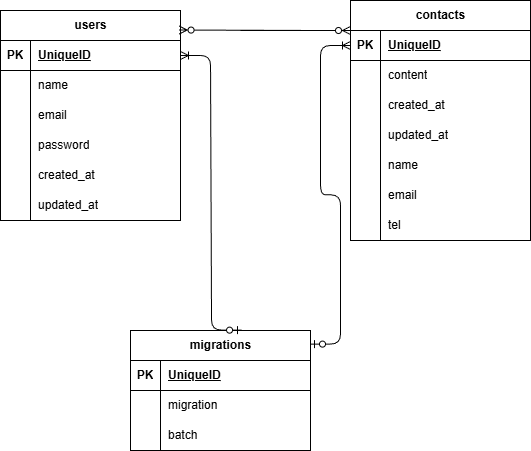

The diagram above was exported from draw.io. Its source (the exported page's mxGraphModel, read from the mxfile embedded in the PNG):
<mxGraphModel dx="998" dy="659" grid="1" gridSize="10" guides="1" tooltips="1" connect="1" arrows="1" fold="1" page="1" pageScale="1" pageWidth="827" pageHeight="1169" math="0" shadow="0">
  <root>
    <mxCell id="0" />
    <mxCell id="1" parent="0" />
    <mxCell id="2" value="contacts" style="shape=table;startSize=30;container=1;collapsible=1;childLayout=tableLayout;fixedRows=1;rowLines=0;fontStyle=1;align=center;resizeLast=1;html=1;" vertex="1" parent="1">
      <mxGeometry x="350" y="20" width="180" height="240" as="geometry" />
    </mxCell>
    <mxCell id="3" value="" style="shape=tableRow;horizontal=0;startSize=0;swimlaneHead=0;swimlaneBody=0;fillColor=none;collapsible=0;dropTarget=0;points=[[0,0.5],[1,0.5]];portConstraint=eastwest;top=0;left=0;right=0;bottom=1;" vertex="1" parent="2">
      <mxGeometry y="30" width="180" height="30" as="geometry" />
    </mxCell>
    <mxCell id="4" value="PK" style="shape=partialRectangle;connectable=0;fillColor=none;top=0;left=0;bottom=0;right=0;fontStyle=1;overflow=hidden;whiteSpace=wrap;html=1;" vertex="1" parent="3">
      <mxGeometry width="30" height="30" as="geometry">
        <mxRectangle width="30" height="30" as="alternateBounds" />
      </mxGeometry>
    </mxCell>
    <mxCell id="5" value="UniqueID" style="shape=partialRectangle;connectable=0;fillColor=none;top=0;left=0;bottom=0;right=0;align=left;spacingLeft=6;fontStyle=5;overflow=hidden;whiteSpace=wrap;html=1;" vertex="1" parent="3">
      <mxGeometry x="30" width="150" height="30" as="geometry">
        <mxRectangle width="150" height="30" as="alternateBounds" />
      </mxGeometry>
    </mxCell>
    <mxCell id="6" value="" style="shape=tableRow;horizontal=0;startSize=0;swimlaneHead=0;swimlaneBody=0;fillColor=none;collapsible=0;dropTarget=0;points=[[0,0.5],[1,0.5]];portConstraint=eastwest;top=0;left=0;right=0;bottom=0;" vertex="1" parent="2">
      <mxGeometry y="60" width="180" height="30" as="geometry" />
    </mxCell>
    <mxCell id="7" value="" style="shape=partialRectangle;connectable=0;fillColor=none;top=0;left=0;bottom=0;right=0;editable=1;overflow=hidden;whiteSpace=wrap;html=1;" vertex="1" parent="6">
      <mxGeometry width="30" height="30" as="geometry">
        <mxRectangle width="30" height="30" as="alternateBounds" />
      </mxGeometry>
    </mxCell>
    <mxCell id="8" value="content" style="shape=partialRectangle;connectable=0;fillColor=none;top=0;left=0;bottom=0;right=0;align=left;spacingLeft=6;overflow=hidden;whiteSpace=wrap;html=1;" vertex="1" parent="6">
      <mxGeometry x="30" width="150" height="30" as="geometry">
        <mxRectangle width="150" height="30" as="alternateBounds" />
      </mxGeometry>
    </mxCell>
    <mxCell id="9" value="" style="shape=tableRow;horizontal=0;startSize=0;swimlaneHead=0;swimlaneBody=0;fillColor=none;collapsible=0;dropTarget=0;points=[[0,0.5],[1,0.5]];portConstraint=eastwest;top=0;left=0;right=0;bottom=0;" vertex="1" parent="2">
      <mxGeometry y="90" width="180" height="30" as="geometry" />
    </mxCell>
    <mxCell id="10" value="" style="shape=partialRectangle;connectable=0;fillColor=none;top=0;left=0;bottom=0;right=0;editable=1;overflow=hidden;whiteSpace=wrap;html=1;" vertex="1" parent="9">
      <mxGeometry width="30" height="30" as="geometry">
        <mxRectangle width="30" height="30" as="alternateBounds" />
      </mxGeometry>
    </mxCell>
    <mxCell id="11" value="created_at" style="shape=partialRectangle;connectable=0;fillColor=none;top=0;left=0;bottom=0;right=0;align=left;spacingLeft=6;overflow=hidden;whiteSpace=wrap;html=1;" vertex="1" parent="9">
      <mxGeometry x="30" width="150" height="30" as="geometry">
        <mxRectangle width="150" height="30" as="alternateBounds" />
      </mxGeometry>
    </mxCell>
    <mxCell id="12" value="" style="shape=tableRow;horizontal=0;startSize=0;swimlaneHead=0;swimlaneBody=0;fillColor=none;collapsible=0;dropTarget=0;points=[[0,0.5],[1,0.5]];portConstraint=eastwest;top=0;left=0;right=0;bottom=0;" vertex="1" parent="2">
      <mxGeometry y="120" width="180" height="30" as="geometry" />
    </mxCell>
    <mxCell id="13" value="" style="shape=partialRectangle;connectable=0;fillColor=none;top=0;left=0;bottom=0;right=0;editable=1;overflow=hidden;whiteSpace=wrap;html=1;" vertex="1" parent="12">
      <mxGeometry width="30" height="30" as="geometry">
        <mxRectangle width="30" height="30" as="alternateBounds" />
      </mxGeometry>
    </mxCell>
    <mxCell id="14" value="updated_at" style="shape=partialRectangle;connectable=0;fillColor=none;top=0;left=0;bottom=0;right=0;align=left;spacingLeft=6;overflow=hidden;whiteSpace=wrap;html=1;" vertex="1" parent="12">
      <mxGeometry x="30" width="150" height="30" as="geometry">
        <mxRectangle width="150" height="30" as="alternateBounds" />
      </mxGeometry>
    </mxCell>
    <mxCell id="43" style="shape=tableRow;horizontal=0;startSize=0;swimlaneHead=0;swimlaneBody=0;fillColor=none;collapsible=0;dropTarget=0;points=[[0,0.5],[1,0.5]];portConstraint=eastwest;top=0;left=0;right=0;bottom=0;" vertex="1" parent="2">
      <mxGeometry y="150" width="180" height="30" as="geometry" />
    </mxCell>
    <mxCell id="44" style="shape=partialRectangle;connectable=0;fillColor=none;top=0;left=0;bottom=0;right=0;editable=1;overflow=hidden;whiteSpace=wrap;html=1;" vertex="1" parent="43">
      <mxGeometry width="30" height="30" as="geometry">
        <mxRectangle width="30" height="30" as="alternateBounds" />
      </mxGeometry>
    </mxCell>
    <mxCell id="45" value="name" style="shape=partialRectangle;connectable=0;fillColor=none;top=0;left=0;bottom=0;right=0;align=left;spacingLeft=6;overflow=hidden;whiteSpace=wrap;html=1;" vertex="1" parent="43">
      <mxGeometry x="30" width="150" height="30" as="geometry">
        <mxRectangle width="150" height="30" as="alternateBounds" />
      </mxGeometry>
    </mxCell>
    <mxCell id="46" style="shape=tableRow;horizontal=0;startSize=0;swimlaneHead=0;swimlaneBody=0;fillColor=none;collapsible=0;dropTarget=0;points=[[0,0.5],[1,0.5]];portConstraint=eastwest;top=0;left=0;right=0;bottom=0;" vertex="1" parent="2">
      <mxGeometry y="180" width="180" height="30" as="geometry" />
    </mxCell>
    <mxCell id="47" style="shape=partialRectangle;connectable=0;fillColor=none;top=0;left=0;bottom=0;right=0;editable=1;overflow=hidden;whiteSpace=wrap;html=1;" vertex="1" parent="46">
      <mxGeometry width="30" height="30" as="geometry">
        <mxRectangle width="30" height="30" as="alternateBounds" />
      </mxGeometry>
    </mxCell>
    <mxCell id="48" value="email" style="shape=partialRectangle;connectable=0;fillColor=none;top=0;left=0;bottom=0;right=0;align=left;spacingLeft=6;overflow=hidden;whiteSpace=wrap;html=1;" vertex="1" parent="46">
      <mxGeometry x="30" width="150" height="30" as="geometry">
        <mxRectangle width="150" height="30" as="alternateBounds" />
      </mxGeometry>
    </mxCell>
    <mxCell id="49" style="shape=tableRow;horizontal=0;startSize=0;swimlaneHead=0;swimlaneBody=0;fillColor=none;collapsible=0;dropTarget=0;points=[[0,0.5],[1,0.5]];portConstraint=eastwest;top=0;left=0;right=0;bottom=0;" vertex="1" parent="2">
      <mxGeometry y="210" width="180" height="30" as="geometry" />
    </mxCell>
    <mxCell id="50" style="shape=partialRectangle;connectable=0;fillColor=none;top=0;left=0;bottom=0;right=0;editable=1;overflow=hidden;whiteSpace=wrap;html=1;" vertex="1" parent="49">
      <mxGeometry width="30" height="30" as="geometry">
        <mxRectangle width="30" height="30" as="alternateBounds" />
      </mxGeometry>
    </mxCell>
    <mxCell id="51" value="tel" style="shape=partialRectangle;connectable=0;fillColor=none;top=0;left=0;bottom=0;right=0;align=left;spacingLeft=6;overflow=hidden;whiteSpace=wrap;html=1;" vertex="1" parent="49">
      <mxGeometry x="30" width="150" height="30" as="geometry">
        <mxRectangle width="150" height="30" as="alternateBounds" />
      </mxGeometry>
    </mxCell>
    <mxCell id="52" value="migrations" style="shape=table;startSize=30;container=1;collapsible=1;childLayout=tableLayout;fixedRows=1;rowLines=0;fontStyle=1;align=center;resizeLast=1;html=1;" vertex="1" parent="1">
      <mxGeometry x="130" y="350" width="180" height="120" as="geometry" />
    </mxCell>
    <mxCell id="53" value="" style="shape=tableRow;horizontal=0;startSize=0;swimlaneHead=0;swimlaneBody=0;fillColor=none;collapsible=0;dropTarget=0;points=[[0,0.5],[1,0.5]];portConstraint=eastwest;top=0;left=0;right=0;bottom=1;" vertex="1" parent="52">
      <mxGeometry y="30" width="180" height="30" as="geometry" />
    </mxCell>
    <mxCell id="54" value="PK" style="shape=partialRectangle;connectable=0;fillColor=none;top=0;left=0;bottom=0;right=0;fontStyle=1;overflow=hidden;whiteSpace=wrap;html=1;" vertex="1" parent="53">
      <mxGeometry width="30" height="30" as="geometry">
        <mxRectangle width="30" height="30" as="alternateBounds" />
      </mxGeometry>
    </mxCell>
    <mxCell id="55" value="UniqueID" style="shape=partialRectangle;connectable=0;fillColor=none;top=0;left=0;bottom=0;right=0;align=left;spacingLeft=6;fontStyle=5;overflow=hidden;whiteSpace=wrap;html=1;" vertex="1" parent="53">
      <mxGeometry x="30" width="150" height="30" as="geometry">
        <mxRectangle width="150" height="30" as="alternateBounds" />
      </mxGeometry>
    </mxCell>
    <mxCell id="56" value="" style="shape=tableRow;horizontal=0;startSize=0;swimlaneHead=0;swimlaneBody=0;fillColor=none;collapsible=0;dropTarget=0;points=[[0,0.5],[1,0.5]];portConstraint=eastwest;top=0;left=0;right=0;bottom=0;" vertex="1" parent="52">
      <mxGeometry y="60" width="180" height="30" as="geometry" />
    </mxCell>
    <mxCell id="57" value="" style="shape=partialRectangle;connectable=0;fillColor=none;top=0;left=0;bottom=0;right=0;editable=1;overflow=hidden;whiteSpace=wrap;html=1;" vertex="1" parent="56">
      <mxGeometry width="30" height="30" as="geometry">
        <mxRectangle width="30" height="30" as="alternateBounds" />
      </mxGeometry>
    </mxCell>
    <mxCell id="58" value="migration" style="shape=partialRectangle;connectable=0;fillColor=none;top=0;left=0;bottom=0;right=0;align=left;spacingLeft=6;overflow=hidden;whiteSpace=wrap;html=1;" vertex="1" parent="56">
      <mxGeometry x="30" width="150" height="30" as="geometry">
        <mxRectangle width="150" height="30" as="alternateBounds" />
      </mxGeometry>
    </mxCell>
    <mxCell id="59" value="" style="shape=tableRow;horizontal=0;startSize=0;swimlaneHead=0;swimlaneBody=0;fillColor=none;collapsible=0;dropTarget=0;points=[[0,0.5],[1,0.5]];portConstraint=eastwest;top=0;left=0;right=0;bottom=0;" vertex="1" parent="52">
      <mxGeometry y="90" width="180" height="30" as="geometry" />
    </mxCell>
    <mxCell id="60" value="" style="shape=partialRectangle;connectable=0;fillColor=none;top=0;left=0;bottom=0;right=0;editable=1;overflow=hidden;whiteSpace=wrap;html=1;" vertex="1" parent="59">
      <mxGeometry width="30" height="30" as="geometry">
        <mxRectangle width="30" height="30" as="alternateBounds" />
      </mxGeometry>
    </mxCell>
    <mxCell id="61" value="batch" style="shape=partialRectangle;connectable=0;fillColor=none;top=0;left=0;bottom=0;right=0;align=left;spacingLeft=6;overflow=hidden;whiteSpace=wrap;html=1;" vertex="1" parent="59">
      <mxGeometry x="30" width="150" height="30" as="geometry">
        <mxRectangle width="150" height="30" as="alternateBounds" />
      </mxGeometry>
    </mxCell>
    <mxCell id="65" value="users" style="shape=table;startSize=30;container=1;collapsible=1;childLayout=tableLayout;fixedRows=1;rowLines=0;fontStyle=1;align=center;resizeLast=1;html=1;" vertex="1" parent="1">
      <mxGeometry y="30" width="180" height="210" as="geometry" />
    </mxCell>
    <mxCell id="66" value="" style="shape=tableRow;horizontal=0;startSize=0;swimlaneHead=0;swimlaneBody=0;fillColor=none;collapsible=0;dropTarget=0;points=[[0,0.5],[1,0.5]];portConstraint=eastwest;top=0;left=0;right=0;bottom=1;" vertex="1" parent="65">
      <mxGeometry y="30" width="180" height="30" as="geometry" />
    </mxCell>
    <mxCell id="67" value="PK" style="shape=partialRectangle;connectable=0;fillColor=none;top=0;left=0;bottom=0;right=0;fontStyle=1;overflow=hidden;whiteSpace=wrap;html=1;" vertex="1" parent="66">
      <mxGeometry width="30" height="30" as="geometry">
        <mxRectangle width="30" height="30" as="alternateBounds" />
      </mxGeometry>
    </mxCell>
    <mxCell id="68" value="UniqueID" style="shape=partialRectangle;connectable=0;fillColor=none;top=0;left=0;bottom=0;right=0;align=left;spacingLeft=6;fontStyle=5;overflow=hidden;whiteSpace=wrap;html=1;" vertex="1" parent="66">
      <mxGeometry x="30" width="150" height="30" as="geometry">
        <mxRectangle width="150" height="30" as="alternateBounds" />
      </mxGeometry>
    </mxCell>
    <mxCell id="69" value="" style="shape=tableRow;horizontal=0;startSize=0;swimlaneHead=0;swimlaneBody=0;fillColor=none;collapsible=0;dropTarget=0;points=[[0,0.5],[1,0.5]];portConstraint=eastwest;top=0;left=0;right=0;bottom=0;" vertex="1" parent="65">
      <mxGeometry y="60" width="180" height="30" as="geometry" />
    </mxCell>
    <mxCell id="70" value="" style="shape=partialRectangle;connectable=0;fillColor=none;top=0;left=0;bottom=0;right=0;editable=1;overflow=hidden;whiteSpace=wrap;html=1;" vertex="1" parent="69">
      <mxGeometry width="30" height="30" as="geometry">
        <mxRectangle width="30" height="30" as="alternateBounds" />
      </mxGeometry>
    </mxCell>
    <mxCell id="71" value="name" style="shape=partialRectangle;connectable=0;fillColor=none;top=0;left=0;bottom=0;right=0;align=left;spacingLeft=6;overflow=hidden;whiteSpace=wrap;html=1;" vertex="1" parent="69">
      <mxGeometry x="30" width="150" height="30" as="geometry">
        <mxRectangle width="150" height="30" as="alternateBounds" />
      </mxGeometry>
    </mxCell>
    <mxCell id="72" value="" style="shape=tableRow;horizontal=0;startSize=0;swimlaneHead=0;swimlaneBody=0;fillColor=none;collapsible=0;dropTarget=0;points=[[0,0.5],[1,0.5]];portConstraint=eastwest;top=0;left=0;right=0;bottom=0;" vertex="1" parent="65">
      <mxGeometry y="90" width="180" height="30" as="geometry" />
    </mxCell>
    <mxCell id="73" value="" style="shape=partialRectangle;connectable=0;fillColor=none;top=0;left=0;bottom=0;right=0;editable=1;overflow=hidden;whiteSpace=wrap;html=1;" vertex="1" parent="72">
      <mxGeometry width="30" height="30" as="geometry">
        <mxRectangle width="30" height="30" as="alternateBounds" />
      </mxGeometry>
    </mxCell>
    <mxCell id="74" value="email" style="shape=partialRectangle;connectable=0;fillColor=none;top=0;left=0;bottom=0;right=0;align=left;spacingLeft=6;overflow=hidden;whiteSpace=wrap;html=1;" vertex="1" parent="72">
      <mxGeometry x="30" width="150" height="30" as="geometry">
        <mxRectangle width="150" height="30" as="alternateBounds" />
      </mxGeometry>
    </mxCell>
    <mxCell id="75" value="" style="shape=tableRow;horizontal=0;startSize=0;swimlaneHead=0;swimlaneBody=0;fillColor=none;collapsible=0;dropTarget=0;points=[[0,0.5],[1,0.5]];portConstraint=eastwest;top=0;left=0;right=0;bottom=0;" vertex="1" parent="65">
      <mxGeometry y="120" width="180" height="30" as="geometry" />
    </mxCell>
    <mxCell id="76" value="" style="shape=partialRectangle;connectable=0;fillColor=none;top=0;left=0;bottom=0;right=0;editable=1;overflow=hidden;whiteSpace=wrap;html=1;" vertex="1" parent="75">
      <mxGeometry width="30" height="30" as="geometry">
        <mxRectangle width="30" height="30" as="alternateBounds" />
      </mxGeometry>
    </mxCell>
    <mxCell id="77" value="password" style="shape=partialRectangle;connectable=0;fillColor=none;top=0;left=0;bottom=0;right=0;align=left;spacingLeft=6;overflow=hidden;whiteSpace=wrap;html=1;" vertex="1" parent="75">
      <mxGeometry x="30" width="150" height="30" as="geometry">
        <mxRectangle width="150" height="30" as="alternateBounds" />
      </mxGeometry>
    </mxCell>
    <mxCell id="78" style="shape=tableRow;horizontal=0;startSize=0;swimlaneHead=0;swimlaneBody=0;fillColor=none;collapsible=0;dropTarget=0;points=[[0,0.5],[1,0.5]];portConstraint=eastwest;top=0;left=0;right=0;bottom=0;" vertex="1" parent="65">
      <mxGeometry y="150" width="180" height="30" as="geometry" />
    </mxCell>
    <mxCell id="79" style="shape=partialRectangle;connectable=0;fillColor=none;top=0;left=0;bottom=0;right=0;editable=1;overflow=hidden;whiteSpace=wrap;html=1;" vertex="1" parent="78">
      <mxGeometry width="30" height="30" as="geometry">
        <mxRectangle width="30" height="30" as="alternateBounds" />
      </mxGeometry>
    </mxCell>
    <mxCell id="80" value="created_at" style="shape=partialRectangle;connectable=0;fillColor=none;top=0;left=0;bottom=0;right=0;align=left;spacingLeft=6;overflow=hidden;whiteSpace=wrap;html=1;" vertex="1" parent="78">
      <mxGeometry x="30" width="150" height="30" as="geometry">
        <mxRectangle width="150" height="30" as="alternateBounds" />
      </mxGeometry>
    </mxCell>
    <mxCell id="81" style="shape=tableRow;horizontal=0;startSize=0;swimlaneHead=0;swimlaneBody=0;fillColor=none;collapsible=0;dropTarget=0;points=[[0,0.5],[1,0.5]];portConstraint=eastwest;top=0;left=0;right=0;bottom=0;" vertex="1" parent="65">
      <mxGeometry y="180" width="180" height="30" as="geometry" />
    </mxCell>
    <mxCell id="82" style="shape=partialRectangle;connectable=0;fillColor=none;top=0;left=0;bottom=0;right=0;editable=1;overflow=hidden;whiteSpace=wrap;html=1;" vertex="1" parent="81">
      <mxGeometry width="30" height="30" as="geometry">
        <mxRectangle width="30" height="30" as="alternateBounds" />
      </mxGeometry>
    </mxCell>
    <mxCell id="83" value="updated_at" style="shape=partialRectangle;connectable=0;fillColor=none;top=0;left=0;bottom=0;right=0;align=left;spacingLeft=6;overflow=hidden;whiteSpace=wrap;html=1;" vertex="1" parent="81">
      <mxGeometry x="30" width="150" height="30" as="geometry">
        <mxRectangle width="150" height="30" as="alternateBounds" />
      </mxGeometry>
    </mxCell>
    <mxCell id="87" value="" style="edgeStyle=entityRelationEdgeStyle;fontSize=12;html=1;endArrow=ERzeroToMany;endFill=1;" edge="1" parent="1">
      <mxGeometry width="100" height="100" relative="1" as="geometry">
        <mxPoint x="240" y="50" as="sourcePoint" />
        <mxPoint x="350" y="50" as="targetPoint" />
        <Array as="points">
          <mxPoint x="210" y="130" />
        </Array>
      </mxGeometry>
    </mxCell>
    <mxCell id="88" value="" style="edgeStyle=entityRelationEdgeStyle;fontSize=12;html=1;endArrow=ERzeroToMany;endFill=1;entryX=0.992;entryY=0.093;entryDx=0;entryDy=0;entryPerimeter=0;" edge="1" parent="1" target="65">
      <mxGeometry width="100" height="100" relative="1" as="geometry">
        <mxPoint x="290" y="50" as="sourcePoint" />
        <mxPoint x="370" y="390" as="targetPoint" />
      </mxGeometry>
    </mxCell>
    <mxCell id="89" value="" style="edgeStyle=entityRelationEdgeStyle;fontSize=12;html=1;endArrow=ERoneToMany;startArrow=ERzeroToOne;exitX=0.617;exitY=-0.003;exitDx=0;exitDy=0;exitPerimeter=0;" edge="1" parent="1" source="52" target="66">
      <mxGeometry width="100" height="100" relative="1" as="geometry">
        <mxPoint x="76.6400000000001" y="429.64" as="sourcePoint" />
        <mxPoint x="10" y="300" as="targetPoint" />
      </mxGeometry>
    </mxCell>
    <mxCell id="90" value="" style="edgeStyle=entityRelationEdgeStyle;fontSize=12;html=1;endArrow=ERoneToMany;startArrow=ERzeroToOne;exitX=0.83;exitY=0.03;exitDx=0;exitDy=0;exitPerimeter=0;entryX=0;entryY=0.5;entryDx=0;entryDy=0;" edge="1" parent="1" target="3">
      <mxGeometry width="100" height="100" relative="1" as="geometry">
        <mxPoint x="310.0000000000001" y="363.6" as="sourcePoint" />
        <mxPoint x="352" y="86" as="targetPoint" />
        <Array as="points">
          <mxPoint x="351.02000000000004" y="257.2" />
          <mxPoint x="363.02000000000004" y="307.2" />
          <mxPoint x="370.6" y="240" />
        </Array>
      </mxGeometry>
    </mxCell>
  </root>
</mxGraphModel>